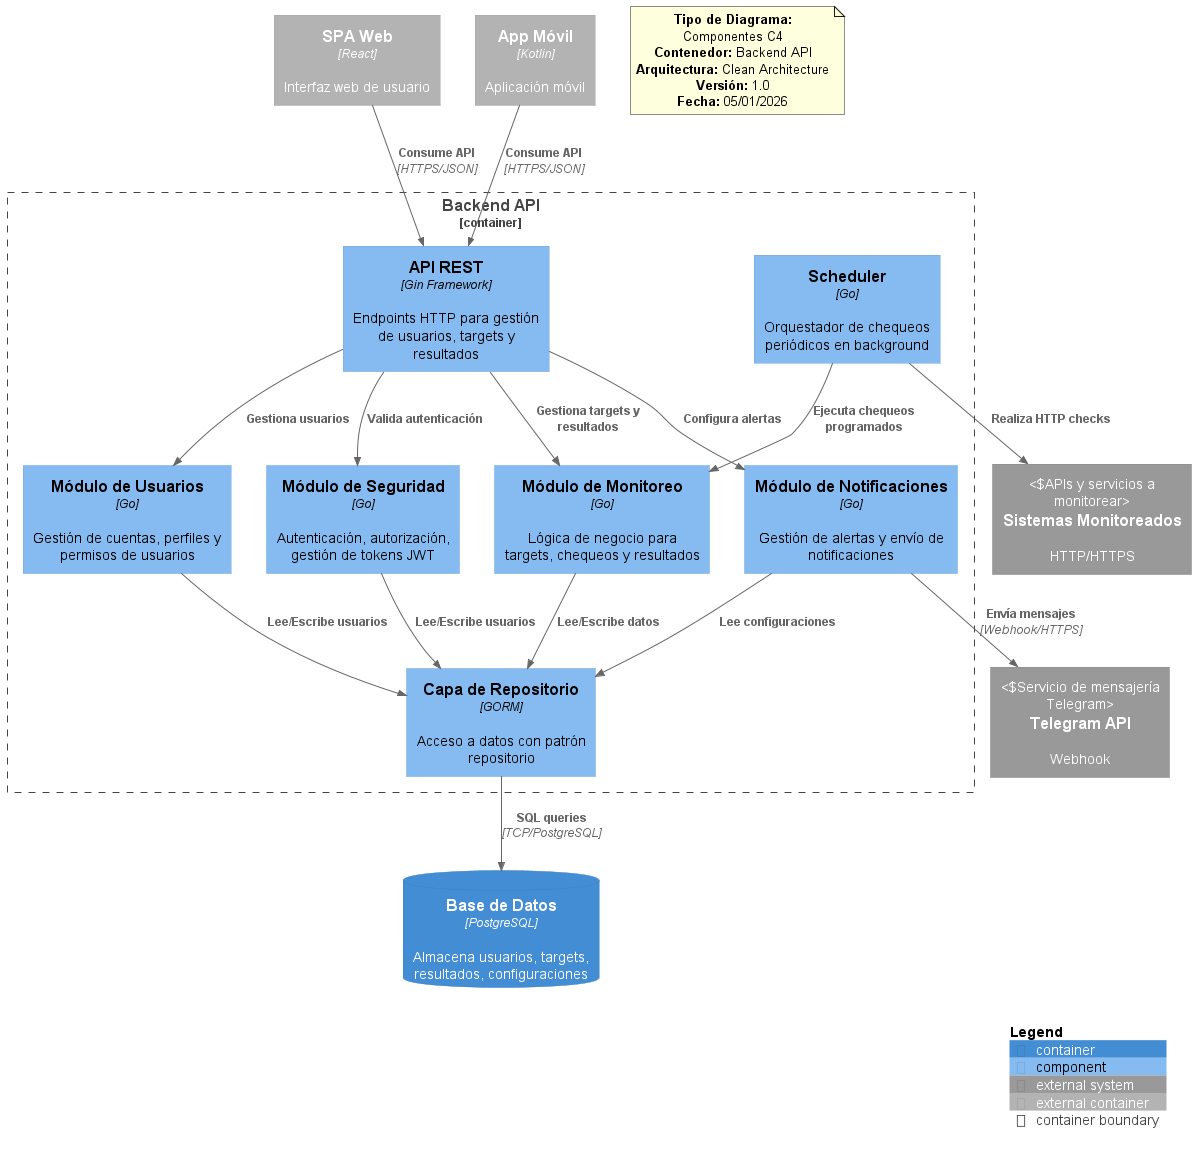

The diagram above was rendered by PlantUML. Its source (embedded in the PNG):
@startuml Diagrama de Componentes C4 - Backend UpTrackAI
!include https://raw.githubusercontent.com/plantuml-stdlib/C4-PlantUML/master/C4_Component.puml

Container_Boundary(backend, "Backend API") {
    Component(api, "API REST", "Gin Framework", "Endpoints HTTP para gestión de usuarios, targets y resultados")
    
    Component(auth, "Módulo de Seguridad", "Go", "Autenticación, autorización, gestión de tokens JWT")
    
    Component(user, "Módulo de Usuarios", "Go", "Gestión de cuentas, perfiles y permisos de usuarios")
    
    Component(monitoring, "Módulo de Monitoreo", "Go", "Lógica de negocio para targets, chequeos y resultados")
    
    Component(notifications, "Módulo de Notificaciones", "Go", "Gestión de alertas y envío de notificaciones")
    
    Component(scheduler, "Scheduler", "Go", "Orquestador de chequeos periódicos en background")
    
    Component(repository, "Capa de Repositorio", "GORM", "Acceso a datos con patrón repositorio")
}

ContainerDb(db, "Base de Datos", "PostgreSQL", "Almacena usuarios, targets, resultados, configuraciones")

Container_Ext(spa, "SPA Web", "React", "Interfaz web de usuario")

Container_Ext(mobile, "App Móvil", "Kotlin", "Aplicación móvil")

System_Ext(telegram, "Telegram API", "Webhook", "Servicio de mensajería Telegram")

System_Ext(sistemasExternos, "Sistemas Monitoreados", "HTTP/HTTPS", "APIs y servicios a monitorear")

Rel(spa, api, "Consume API", "HTTPS/JSON")
Rel(mobile, api, "Consume API", "HTTPS/JSON")
Rel(api, auth, "Valida autenticación")
Rel(api, user, "Gestiona usuarios")
Rel(api, monitoring, "Gestiona targets y resultados")
Rel(api, notifications, "Configura alertas")
Rel(user, repository, "Lee/Escribe usuarios")
Rel(monitoring, repository, "Lee/Escribe datos")
Rel(auth, repository, "Lee/Escribe usuarios")
Rel(notifications, repository, "Lee configuraciones")
Rel(repository, db, "SQL queries", "TCP/PostgreSQL")
Rel(scheduler, monitoring, "Ejecuta chequeos programados")
Rel(scheduler, sistemasExternos, "Realiza HTTP checks")
Rel(notifications, telegram, "Envía mensajes", "Webhook/HTTPS")

note as Info
    **Tipo de Diagrama:** Componentes C4
    **Contenedor:** Backend API
    **Arquitectura:** Clean Architecture
    **Versión:** 1.0
    **Fecha:** 05/01/2026
end note

SHOW_LEGEND()

@enduml